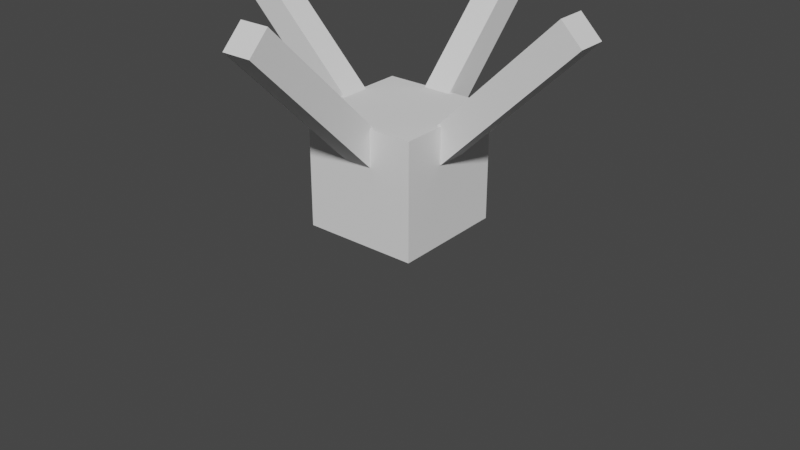 # Source: 0618_EasyAnimating.blend  (saved by Blender 3.6.13; exported with 4.5.12 LTS)
import bpy
from mathutils import Matrix  # noqa: F401  (used for matrix-valued properties, if any)

bpy.ops.wm.read_factory_settings(use_empty=True)
scene = bpy.context.scene
scene.name = 'Scene'

# ---- collections
col_collection = bpy.data.collections.new('Collection'); scene.collection.children.link(col_collection)

# ---- world
world_world = bpy.data.worlds.new('World'); scene.world = world_world
world_world.use_nodes = True; world_world.node_tree.nodes.clear()
_N = world_world.node_tree.nodes; _L = world_world.node_tree.links
n0 = _N.new('ShaderNodeOutputWorld'); n0.name = 'World Output'; n0.location = (300, 300)
n1 = _N.new('ShaderNodeBackground'); n1.name = 'Background'; n1.location = (10, 300)
n1.inputs[0].default_value = (0.05088, 0.05088, 0.05088, 1.0)
_L.new(n1.outputs[0], n0.inputs[0])
n0.is_active_output = True
world_world.color = (0.05088, 0.05088, 0.05088)
world_world.use_sun_shadow = False
world_world.sun_shadow_jitter_overblur = 0.0

# ---- meshes
me_cube_001 = bpy.data.meshes.new('Cube.001')
me_cube_001.from_pydata([(0.0, 0.0, 0.0), (0.0, 0.0, 4.0), (0.0, 0.0, 1.333), (0.0, 0.0, 2.667)], [(3, 1), (0, 2), (2, 3)], [])
_uv = me_cube_001.uv_layers.new(name='UVMap')
_uv.uv.foreach_set('vector', [])
me_cube_001.update()
me_cube = bpy.data.meshes.new('Cube')
me_cube.from_pydata([(-1.0, -1.0, -1.0), (-1.0, -1.0, 1.0), (-1.0, 1.0, -1.0), (-1.0, 1.0, 1.0), (1.0, -1.0, -1.0), (1.0, -1.0, 1.0), (1.0, 1.0, -1.0), (1.0, 1.0, 1.0)], [], [(0, 1, 3, 2), (2, 3, 7, 6), (6, 7, 5, 4), (4, 5, 1, 0), (2, 6, 4, 0), (7, 3, 1, 5)])
_uv = me_cube.uv_layers.new(name='UVMap')
_uv.uv.foreach_set('vector', [0.375, 0.0, 0.625, 0.0, 0.625, 0.25, 0.375, 0.25, 0.375, 0.25, 0.625, 0.25, 0.625, 0.5, 0.375, 0.5, 0.375, 0.5, 0.625, 0.5, 0.625, 0.75, 0.375, 0.75, 0.375, 0.75, 0.625, 0.75, 0.625, 1.0, 0.375, 1.0, 0.125, 0.5, 0.375, 0.5, 0.375, 0.75, 0.125, 0.75, 0.625, 0.5, 0.875, 0.5, 0.875, 0.75, 0.625, 0.75])
me_cube.update()
me_icosphere = bpy.data.meshes.new('Icosphere')
me_icosphere.from_pydata([(1.02e-08, -1.549e-08, -0.6577), (0.4759, -0.3458, -0.2941), (-0.1818, -0.5595, -0.2941), (-0.5883, -1.549e-08, -0.2941), (-0.1818, 0.5595, -0.2941), (0.4759, 0.3458, -0.2941), (0.1818, -0.5595, 0.2941), (-0.4759, -0.3458, 0.2941), (-0.4759, 0.3458, 0.2941), (0.1818, 0.5595, 0.2941), (0.5883, -1.549e-08, 0.2941), (1.02e-08, -1.549e-08, 0.6577), (-0.1531, -0.4713, -0.4325), (-0.1068, -0.3288, -0.5595), (-0.05104, -0.1571, -0.6366), (0.1336, -0.09709, -0.6366), (0.2797, -0.2032, -0.5595), (0.4009, -0.2913, -0.4325), (0.3499, -0.4484, -0.3304), (0.1729, -0.5321, -0.3458), (-0.01949, -0.5684, -0.3304), (0.5345, 0.1942, -0.3304), (0.5595, -1.549e-08, -0.3458), (0.5345, -0.1942, -0.3304), (0.1336, 0.09709, -0.6366), (0.2797, 0.2032, -0.5595), (0.4009, 0.2913, -0.4325), (-0.4955, -1.549e-08, -0.4324), (-0.3458, -1.549e-08, -0.5595), (-0.1652, -1.549e-08, -0.6366), (-0.3183, -0.4713, -0.3304), (-0.4526, -0.3289, -0.3458), (-0.5466, -0.1571, -0.3304), (-0.1531, 0.4713, -0.4325), (-0.1068, 0.3288, -0.5595), (-0.05104, 0.1571, -0.6366), (-0.5466, 0.1571, -0.3304), (-0.4526, 0.3289, -0.3458), (-0.3183, 0.4713, -0.3304), (-0.01949, 0.5684, -0.3304), (0.1729, 0.5321, -0.3458), (0.3499, 0.4484, -0.3304), (0.6292, -0.09709, 0.1652), (0.6255, -0.2032, 3.149e-07), (0.5661, -0.2913, -0.1652), (0.5661, 0.2913, -0.1652), (0.6255, 0.2032, 3.38e-07), (0.6292, 0.09709, 0.1652), (0.1021, -0.6284, 0.1652), (1.02e-08, -0.6577, 3.149e-07), (-0.1021, -0.6284, -0.1652), (0.4519, -0.4484, -0.1652), (0.3866, -0.5321, 3.38e-07), (0.2868, -0.5684, 0.1652), (-0.5661, -0.2913, 0.1652), (-0.6255, -0.2032, 3.149e-07), (-0.6292, -0.09709, -0.1652), (-0.2868, -0.5684, -0.1652), (-0.3866, -0.5321, 3.38e-07), (-0.4519, -0.4484, 0.1652), (-0.4519, 0.4484, 0.1652), (-0.3866, 0.5321, 3.149e-07), (-0.2868, 0.5684, -0.1652), (-0.6292, 0.09709, -0.1652), (-0.6255, 0.2032, 3.38e-07), (-0.5661, 0.2913, 0.1652), (0.2868, 0.5684, 0.1652), (0.3866, 0.5321, 3.149e-07), (0.4519, 0.4484, -0.1652), (-0.1021, 0.6284, -0.1652), (1.02e-08, 0.6577, 3.38e-07), (0.1021, 0.6284, 0.1652), (0.5466, -0.1571, 0.3304), (0.4526, -0.3289, 0.3458), (0.3183, -0.4713, 0.3304), (0.01949, -0.5684, 0.3304), (-0.1729, -0.5321, 0.3458), (-0.3499, -0.4484, 0.3304), (-0.5345, -0.1942, 0.3304), (-0.5595, -1.549e-08, 0.3458), (-0.5345, 0.1942, 0.3304), (-0.3499, 0.4484, 0.3304), (-0.1729, 0.5321, 0.3458), (0.01949, 0.5684, 0.3304), (0.3183, 0.4713, 0.3304), (0.4526, 0.3289, 0.3458), (0.5466, 0.1571, 0.3304), (0.05104, -0.1571, 0.6366), (0.1068, -0.3288, 0.5595), (0.1531, -0.4713, 0.4325), (0.4955, -1.549e-08, 0.4325), (0.3458, -1.549e-08, 0.5595), (0.1652, -1.549e-08, 0.6366), (-0.1336, -0.09709, 0.6366), (-0.2797, -0.2032, 0.5595), (-0.4009, -0.2913, 0.4325), (-0.1336, 0.09709, 0.6366), (-0.2797, 0.2032, 0.5595), (-0.4009, 0.2913, 0.4325), (0.05104, 0.1571, 0.6366), (0.1068, 0.3288, 0.5595), (0.1531, 0.4713, 0.4325), (0.238, 0.1729, 0.5883), (0.4197, 0.1729, 0.4759), (0.2941, 0.3458, 0.4759), (-0.09089, 0.2797, 0.5883), (-0.03472, 0.4526, 0.4759), (-0.238, 0.3866, 0.4759), (-0.2941, -1.549e-08, 0.5883), (-0.4412, 0.1068, 0.4759), (-0.4412, -0.1068, 0.4759), (-0.09089, -0.2797, 0.5883), (-0.238, -0.3866, 0.4759), (-0.03472, -0.4526, 0.4759), (0.238, -0.1729, 0.5883), (0.2941, -0.3458, 0.4759), (0.4197, -0.1729, 0.4759), (0.5668, 0.2797, 0.1818), (0.5321, 0.3866, 3.264e-07), (0.4412, 0.4526, 0.1818), (-0.09089, 0.6255, 0.1818), (-0.2032, 0.6255, 2.866e-09), (-0.2941, 0.5595, 0.1818), (-0.623, 0.1068, 0.1818), (-0.6577, -2.528e-07, 7.363e-07), (-0.623, -0.1068, 0.1818), (-0.2941, -0.5595, 0.1818), (-0.2032, -0.6255, -1.913e-07), (-0.09089, -0.6255, 0.1818), (0.4412, -0.4526, 0.1818), (0.5321, -0.3866, -9.247e-07), (0.5668, -0.2797, 0.1818), (0.2032, 0.6255, 3.264e-07), (0.2941, 0.5595, -0.1818), (0.09089, 0.6255, -0.1818), (-0.5321, 0.3866, 3.264e-07), (-0.4412, 0.4526, -0.1818), (-0.5668, 0.2797, -0.1818), (-0.5321, -0.3866, 3.264e-07), (-0.5668, -0.2797, -0.1818), (-0.4412, -0.4526, -0.1818), (0.2032, -0.6255, 3.264e-07), (0.09089, -0.6255, -0.1818), (0.2941, -0.5595, -0.1818), (0.6577, -1.549e-08, 3.264e-07), (0.623, -0.1068, -0.1818), (0.623, 0.1068, -0.1818), (0.238, 0.3866, -0.4759), (0.09089, 0.2797, -0.5883), (0.03472, 0.4526, -0.4759), (-0.2941, 0.3458, -0.4759), (-0.238, 0.1729, -0.5883), (-0.4197, 0.1729, -0.4759), (-0.4197, -0.1729, -0.4759), (-0.238, -0.1729, -0.5883), (-0.2941, -0.3458, -0.4759), (0.4412, 0.1068, -0.4759), (0.4412, -0.1068, -0.4759), (0.2941, -5.008e-07, -0.5883), (0.03472, -0.4526, -0.4759), (0.09089, -0.2797, -0.5883), (0.238, -0.3866, -0.4759)], [], [(0, 15, 14), (1, 17, 23), (0, 14, 29), (0, 29, 35), (0, 35, 24), (1, 23, 44), (2, 20, 50), (3, 32, 56), (4, 38, 62), (5, 41, 68), (1, 44, 51), (2, 50, 57), (3, 56, 63), (4, 62, 69), (5, 68, 45), (6, 74, 89), (7, 77, 95), (8, 80, 98), (9, 83, 101), (10, 86, 90), (92, 99, 11), (91, 102, 92), (90, 103, 91), (92, 102, 99), (102, 100, 99), (91, 103, 102), (103, 104, 102), (102, 104, 100), (104, 101, 100), (90, 86, 103), (86, 85, 103), (103, 85, 104), (85, 84, 104), (104, 84, 101), (84, 9, 101), (99, 96, 11), (100, 105, 99), (101, 106, 100), (99, 105, 96), (105, 97, 96), (100, 106, 105), (106, 107, 105), (105, 107, 97), (107, 98, 97), (101, 83, 106), (83, 82, 106), (106, 82, 107), (82, 81, 107), (107, 81, 98), (81, 8, 98), (96, 93, 11), (97, 108, 96), (98, 109, 97), (96, 108, 93), (108, 94, 93), (97, 109, 108), (109, 110, 108), (108, 110, 94), (110, 95, 94), (98, 80, 109), (80, 79, 109), (109, 79, 110), (79, 78, 110), (110, 78, 95), (78, 7, 95), (93, 87, 11), (94, 111, 93), (95, 112, 94), (93, 111, 87), (111, 88, 87), (94, 112, 111), (112, 113, 111), (111, 113, 88), (113, 89, 88), (95, 77, 112), (77, 76, 112), (112, 76, 113), (76, 75, 113), (113, 75, 89), (75, 6, 89), (87, 92, 11), (88, 114, 87), (89, 115, 88), (87, 114, 92), (114, 91, 92), (88, 115, 114), (115, 116, 114), (114, 116, 91), (116, 90, 91), (89, 74, 115), (74, 73, 115), (115, 73, 116), (73, 72, 116), (116, 72, 90), (72, 10, 90), (47, 86, 10), (46, 117, 47), (45, 118, 46), (47, 117, 86), (117, 85, 86), (46, 118, 117), (118, 119, 117), (117, 119, 85), (119, 84, 85), (45, 68, 118), (68, 67, 118), (118, 67, 119), (67, 66, 119), (119, 66, 84), (66, 9, 84), (71, 83, 9), (70, 120, 71), (69, 121, 70), (71, 120, 83), (120, 82, 83), (70, 121, 120), (121, 122, 120), (120, 122, 82), (122, 81, 82), (69, 62, 121), (62, 61, 121), (121, 61, 122), (61, 60, 122), (122, 60, 81), (60, 8, 81), (65, 80, 8), (64, 123, 65), (63, 124, 64), (65, 123, 80), (123, 79, 80), (64, 124, 123), (124, 125, 123), (123, 125, 79), (125, 78, 79), (63, 56, 124), (56, 55, 124), (124, 55, 125), (55, 54, 125), (125, 54, 78), (54, 7, 78), (59, 77, 7), (58, 126, 59), (57, 127, 58), (59, 126, 77), (126, 76, 77), (58, 127, 126), (127, 128, 126), (126, 128, 76), (128, 75, 76), (57, 50, 127), (50, 49, 127), (127, 49, 128), (49, 48, 128), (128, 48, 75), (48, 6, 75), (53, 74, 6), (52, 129, 53), (51, 130, 52), (53, 129, 74), (129, 73, 74), (52, 130, 129), (130, 131, 129), (129, 131, 73), (131, 72, 73), (51, 44, 130), (44, 43, 130), (130, 43, 131), (43, 42, 131), (131, 42, 72), (42, 10, 72), (66, 71, 9), (67, 132, 66), (68, 133, 67), (66, 132, 71), (132, 70, 71), (67, 133, 132), (133, 134, 132), (132, 134, 70), (134, 69, 70), (68, 41, 133), (41, 40, 133), (133, 40, 134), (40, 39, 134), (134, 39, 69), (39, 4, 69), (60, 65, 8), (61, 135, 60), (62, 136, 61), (60, 135, 65), (135, 64, 65), (61, 136, 135), (136, 137, 135), (135, 137, 64), (137, 63, 64), (62, 38, 136), (38, 37, 136), (136, 37, 137), (37, 36, 137), (137, 36, 63), (36, 3, 63), (54, 59, 7), (55, 138, 54), (56, 139, 55), (54, 138, 59), (138, 58, 59), (55, 139, 138), (139, 140, 138), (138, 140, 58), (140, 57, 58), (56, 32, 139), (32, 31, 139), (139, 31, 140), (31, 30, 140), (140, 30, 57), (30, 2, 57), (48, 53, 6), (49, 141, 48), (50, 142, 49), (48, 141, 53), (141, 52, 53), (49, 142, 141), (142, 143, 141), (141, 143, 52), (143, 51, 52), (50, 20, 142), (20, 19, 142), (142, 19, 143), (19, 18, 143), (143, 18, 51), (18, 1, 51), (42, 47, 10), (43, 144, 42), (44, 145, 43), (42, 144, 47), (144, 46, 47), (43, 145, 144), (145, 146, 144), (144, 146, 46), (146, 45, 46), (44, 23, 145), (23, 22, 145), (145, 22, 146), (22, 21, 146), (146, 21, 45), (21, 5, 45), (26, 41, 5), (25, 147, 26), (24, 148, 25), (26, 147, 41), (147, 40, 41), (25, 148, 147), (148, 149, 147), (147, 149, 40), (149, 39, 40), (24, 35, 148), (35, 34, 148), (148, 34, 149), (34, 33, 149), (149, 33, 39), (33, 4, 39), (33, 38, 4), (34, 150, 33), (35, 151, 34), (33, 150, 38), (150, 37, 38), (34, 151, 150), (151, 152, 150), (150, 152, 37), (152, 36, 37), (35, 29, 151), (29, 28, 151), (151, 28, 152), (28, 27, 152), (152, 27, 36), (27, 3, 36), (27, 32, 3), (28, 153, 27), (29, 154, 28), (27, 153, 32), (153, 31, 32), (28, 154, 153), (154, 155, 153), (153, 155, 31), (155, 30, 31), (29, 14, 154), (14, 13, 154), (154, 13, 155), (13, 12, 155), (155, 12, 30), (12, 2, 30), (21, 26, 5), (22, 156, 21), (23, 157, 22), (21, 156, 26), (156, 25, 26), (22, 157, 156), (157, 158, 156), (156, 158, 25), (158, 24, 25), (23, 17, 157), (17, 16, 157), (157, 16, 158), (16, 15, 158), (158, 15, 24), (15, 0, 24), (12, 20, 2), (13, 159, 12), (14, 160, 13), (12, 159, 20), (159, 19, 20), (13, 160, 159), (160, 161, 159), (159, 161, 19), (161, 18, 19), (14, 15, 160), (15, 16, 160), (160, 16, 161), (16, 17, 161), (161, 17, 18), (17, 1, 18)])
_uv = me_icosphere.uv_layers.new(name='UVMap')
_uv.uv.foreach_set('vector', [0.1818, 0.0, 0.2045, 0.03937, 0.1591, 0.03937, 0.2727, 0.1575, 0.2955, 0.1181, 0.3182, 0.1575, 0.9091, 0.0, 0.9318, 0.03937, 0.8864, 0.03937, 0.7273, 0.0, 0.75, 0.03937, 0.7045, 0.03937, 0.5455, 0.0, 0.5682, 0.03937, 0.5227, 0.03937, 0.2727, 0.1575, 0.3182, 0.1575, 0.2955, 0.1968, 0.09091, 0.1575, 0.1364, 0.1575, 0.1136, 0.1968, 0.8182, 0.1575, 0.8636, 0.1575, 0.8409, 0.1968, 0.6364, 0.1575, 0.6818, 0.1575, 0.6591, 0.1968, 0.4545, 0.1575, 0.5, 0.1575, 0.4773, 0.1968, 0.2727, 0.1575, 0.2955, 0.1968, 0.25, 0.1968, 0.09091, 0.1575, 0.1136, 0.1968, 0.06818, 0.1968, 0.8182, 0.1575, 0.8409, 0.1968, 0.7955, 0.1968, 0.6364, 0.1575, 0.6591, 0.1968, 0.6136, 0.1968, 0.4545, 0.1575, 0.4773, 0.1968, 0.4318, 0.1968, 0.1818, 0.3149, 0.2273, 0.3149, 0.2045, 0.3543, 0.0, 0.3149, 0.04545, 0.3149, 0.02273, 0.3543, 0.7273, 0.3149, 0.7727, 0.3149, 0.75, 0.3543, 0.5455, 0.3149, 0.5909, 0.3149, 0.5682, 0.3543, 0.3636, 0.3149, 0.4091, 0.3149, 0.3864, 0.3543, 0.4318, 0.433, 0.4773, 0.433, 0.4545, 0.4724, 0.4091, 0.3937, 0.4545, 0.3937, 0.4318, 0.433, 0.3864, 0.3543, 0.4318, 0.3543, 0.4091, 0.3937, 0.4318, 0.433, 0.4545, 0.3937, 0.4773, 0.433, 0.4545, 0.3937, 0.5, 0.3937, 0.4773, 0.433, 0.4091, 0.3937, 0.4318, 0.3543, 0.4545, 0.3937, 0.4318, 0.3543, 0.4773, 0.3543, 0.4545, 0.3937, 0.4545, 0.3937, 0.4773, 0.3543, 0.5, 0.3937, 0.4773, 0.3543, 0.5227, 0.3543, 0.5, 0.3937, 0.3864, 0.3543, 0.4091, 0.3149, 0.4318, 0.3543, 0.4091, 0.3149, 0.4545, 0.3149, 0.4318, 0.3543, 0.4318, 0.3543, 0.4545, 0.3149, 0.4773, 0.3543, 0.4545, 0.3149, 0.5, 0.3149, 0.4773, 0.3543, 0.4773, 0.3543, 0.5, 0.3149, 0.5227, 0.3543, 0.5, 0.3149, 0.5455, 0.3149, 0.5227, 0.3543, 0.6136, 0.433, 0.6591, 0.433, 0.6364, 0.4724, 0.5909, 0.3937, 0.6364, 0.3937, 0.6136, 0.433, 0.5682, 0.3543, 0.6136, 0.3543, 0.5909, 0.3937, 0.6136, 0.433, 0.6364, 0.3937, 0.6591, 0.433, 0.6364, 0.3937, 0.6818, 0.3937, 0.6591, 0.433, 0.5909, 0.3937, 0.6136, 0.3543, 0.6364, 0.3937, 0.6136, 0.3543, 0.6591, 0.3543, 0.6364, 0.3937, 0.6364, 0.3937, 0.6591, 0.3543, 0.6818, 0.3937, 0.6591, 0.3543, 0.7045, 0.3543, 0.6818, 0.3937, 0.5682, 0.3543, 0.5909, 0.3149, 0.6136, 0.3543, 0.5909, 0.3149, 0.6364, 0.3149, 0.6136, 0.3543, 0.6136, 0.3543, 0.6364, 0.3149, 0.6591, 0.3543, 0.6364, 0.3149, 0.6818, 0.3149, 0.6591, 0.3543, 0.6591, 0.3543, 0.6818, 0.3149, 0.7045, 0.3543, 0.6818, 0.3149, 0.7273, 0.3149, 0.7045, 0.3543, 0.7955, 0.433, 0.8409, 0.433, 0.8182, 0.4724, 0.7727, 0.3937, 0.8182, 0.3937, 0.7955, 0.433, 0.75, 0.3543, 0.7955, 0.3543, 0.7727, 0.3937, 0.7955, 0.433, 0.8182, 0.3937, 0.8409, 0.433, 0.8182, 0.3937, 0.8636, 0.3937, 0.8409, 0.433, 0.7727, 0.3937, 0.7955, 0.3543, 0.8182, 0.3937, 0.7955, 0.3543, 0.8409, 0.3543, 0.8182, 0.3937, 0.8182, 0.3937, 0.8409, 0.3543, 0.8636, 0.3937, 0.8409, 0.3543, 0.8864, 0.3543, 0.8636, 0.3937, 0.75, 0.3543, 0.7727, 0.3149, 0.7955, 0.3543, 0.7727, 0.3149, 0.8182, 0.3149, 0.7955, 0.3543, 0.7955, 0.3543, 0.8182, 0.3149, 0.8409, 0.3543, 0.8182, 0.3149, 0.8636, 0.3149, 0.8409, 0.3543, 0.8409, 0.3543, 0.8636, 0.3149, 0.8864, 0.3543, 0.8636, 0.3149, 0.9091, 0.3149, 0.8864, 0.3543, 0.06818, 0.433, 0.1136, 0.433, 0.09091, 0.4724, 0.04545, 0.3937, 0.09091, 0.3937, 0.06818, 0.433, 0.02273, 0.3543, 0.06818, 0.3543, 0.04545, 0.3937, 0.06818, 0.433, 0.09091, 0.3937, 0.1136, 0.433, 0.09091, 0.3937, 0.1364, 0.3937, 0.1136, 0.433, 0.04545, 0.3937, 0.06818, 0.3543, 0.09091, 0.3937, 0.06818, 0.3543, 0.1136, 0.3543, 0.09091, 0.3937, 0.09091, 0.3937, 0.1136, 0.3543, 0.1364, 0.3937, 0.1136, 0.3543, 0.1591, 0.3543, 0.1364, 0.3937, 0.02273, 0.3543, 0.04545, 0.3149, 0.06818, 0.3543, 0.04545, 0.3149, 0.09091, 0.3149, 0.06818, 0.3543, 0.06818, 0.3543, 0.09091, 0.3149, 0.1136, 0.3543, 0.09091, 0.3149, 0.1364, 0.3149, 0.1136, 0.3543, 0.1136, 0.3543, 0.1364, 0.3149, 0.1591, 0.3543, 0.1364, 0.3149, 0.1818, 0.3149, 0.1591, 0.3543, 0.25, 0.433, 0.2955, 0.433, 0.2727, 0.4724, 0.2273, 0.3937, 0.2727, 0.3937, 0.25, 0.433, 0.2045, 0.3543, 0.25, 0.3543, 0.2273, 0.3937, 0.25, 0.433, 0.2727, 0.3937, 0.2955, 0.433, 0.2727, 0.3937, 0.3182, 0.3937, 0.2955, 0.433, 0.2273, 0.3937, 0.25, 0.3543, 0.2727, 0.3937, 0.25, 0.3543, 0.2955, 0.3543, 0.2727, 0.3937, 0.2727, 0.3937, 0.2955, 0.3543, 0.3182, 0.3937, 0.2955, 0.3543, 0.3409, 0.3543, 0.3182, 0.3937, 0.2045, 0.3543, 0.2273, 0.3149, 0.25, 0.3543, 0.2273, 0.3149, 0.2727, 0.3149, 0.25, 0.3543, 0.25, 0.3543, 0.2727, 0.3149, 0.2955, 0.3543, 0.2727, 0.3149, 0.3182, 0.3149, 0.2955, 0.3543, 0.2955, 0.3543, 0.3182, 0.3149, 0.3409, 0.3543, 0.3182, 0.3149, 0.3636, 0.3149, 0.3409, 0.3543, 0.3864, 0.2756, 0.4091, 0.3149, 0.3636, 0.3149, 0.4091, 0.2362, 0.4318, 0.2756, 0.3864, 0.2756, 0.4318, 0.1968, 0.4545, 0.2362, 0.4091, 0.2362, 0.3864, 0.2756, 0.4318, 0.2756, 0.4091, 0.3149, 0.4318, 0.2756, 0.4545, 0.3149, 0.4091, 0.3149, 0.4091, 0.2362, 0.4545, 0.2362, 0.4318, 0.2756, 0.4545, 0.2362, 0.4773, 0.2756, 0.4318, 0.2756, 0.4318, 0.2756, 0.4773, 0.2756, 0.4545, 0.3149, 0.4773, 0.2756, 0.5, 0.3149, 0.4545, 0.3149, 0.4318, 0.1968, 0.4773, 0.1968, 0.4545, 0.2362, 0.4773, 0.1968, 0.5, 0.2362, 0.4545, 0.2362, 0.4545, 0.2362, 0.5, 0.2362, 0.4773, 0.2756, 0.5, 0.2362, 0.5227, 0.2756, 0.4773, 0.2756, 0.4773, 0.2756, 0.5227, 0.2756, 0.5, 0.3149, 0.5227, 0.2756, 0.5455, 0.3149, 0.5, 0.3149, 0.5682, 0.2756, 0.5909, 0.3149, 0.5455, 0.3149, 0.5909, 0.2362, 0.6136, 0.2756, 0.5682, 0.2756, 0.6136, 0.1968, 0.6364, 0.2362, 0.5909, 0.2362, 0.5682, 0.2756, 0.6136, 0.2756, 0.5909, 0.3149, 0.6136, 0.2756, 0.6364, 0.3149, 0.5909, 0.3149, 0.5909, 0.2362, 0.6364, 0.2362, 0.6136, 0.2756, 0.6364, 0.2362, 0.6591, 0.2756, 0.6136, 0.2756, 0.6136, 0.2756, 0.6591, 0.2756, 0.6364, 0.3149, 0.6591, 0.2756, 0.6818, 0.3149, 0.6364, 0.3149, 0.6136, 0.1968, 0.6591, 0.1968, 0.6364, 0.2362, 0.6591, 0.1968, 0.6818, 0.2362, 0.6364, 0.2362, 0.6364, 0.2362, 0.6818, 0.2362, 0.6591, 0.2756, 0.6818, 0.2362, 0.7045, 0.2756, 0.6591, 0.2756, 0.6591, 0.2756, 0.7045, 0.2756, 0.6818, 0.3149, 0.7045, 0.2756, 0.7273, 0.3149, 0.6818, 0.3149, 0.75, 0.2756, 0.7727, 0.3149, 0.7273, 0.3149, 0.7727, 0.2362, 0.7955, 0.2756, 0.75, 0.2756, 0.7955, 0.1968, 0.8182, 0.2362, 0.7727, 0.2362, 0.75, 0.2756, 0.7955, 0.2756, 0.7727, 0.3149, 0.7955, 0.2756, 0.8182, 0.3149, 0.7727, 0.3149, 0.7727, 0.2362, 0.8182, 0.2362, 0.7955, 0.2756, 0.8182, 0.2362, 0.8409, 0.2756, 0.7955, 0.2756, 0.7955, 0.2756, 0.8409, 0.2756, 0.8182, 0.3149, 0.8409, 0.2756, 0.8636, 0.3149, 0.8182, 0.3149, 0.7955, 0.1968, 0.8409, 0.1968, 0.8182, 0.2362, 0.8409, 0.1968, 0.8636, 0.2362, 0.8182, 0.2362, 0.8182, 0.2362, 0.8636, 0.2362, 0.8409, 0.2756, 0.8636, 0.2362, 0.8864, 0.2756, 0.8409, 0.2756, 0.8409, 0.2756, 0.8864, 0.2756, 0.8636, 0.3149, 0.8864, 0.2756, 0.9091, 0.3149, 0.8636, 0.3149, 0.02273, 0.2756, 0.04545, 0.3149, 0.0, 0.3149, 0.04545, 0.2362, 0.06818, 0.2756, 0.02273, 0.2756, 0.06818, 0.1968, 0.09091, 0.2362, 0.04545, 0.2362, 0.02273, 0.2756, 0.06818, 0.2756, 0.04545, 0.3149, 0.06818, 0.2756, 0.09091, 0.3149, 0.04545, 0.3149, 0.04545, 0.2362, 0.09091, 0.2362, 0.06818, 0.2756, 0.09091, 0.2362, 0.1136, 0.2756, 0.06818, 0.2756, 0.06818, 0.2756, 0.1136, 0.2756, 0.09091, 0.3149, 0.1136, 0.2756, 0.1364, 0.3149, 0.09091, 0.3149, 0.06818, 0.1968, 0.1136, 0.1968, 0.09091, 0.2362, 0.1136, 0.1968, 0.1364, 0.2362, 0.09091, 0.2362, 0.09091, 0.2362, 0.1364, 0.2362, 0.1136, 0.2756, 0.1364, 0.2362, 0.1591, 0.2756, 0.1136, 0.2756, 0.1136, 0.2756, 0.1591, 0.2756, 0.1364, 0.3149, 0.1591, 0.2756, 0.1818, 0.3149, 0.1364, 0.3149, 0.2045, 0.2756, 0.2273, 0.3149, 0.1818, 0.3149, 0.2273, 0.2362, 0.25, 0.2756, 0.2045, 0.2756, 0.25, 0.1968, 0.2727, 0.2362, 0.2273, 0.2362, 0.2045, 0.2756, 0.25, 0.2756, 0.2273, 0.3149, 0.25, 0.2756, 0.2727, 0.3149, 0.2273, 0.3149, 0.2273, 0.2362, 0.2727, 0.2362, 0.25, 0.2756, 0.2727, 0.2362, 0.2955, 0.2756, 0.25, 0.2756, 0.25, 0.2756, 0.2955, 0.2756, 0.2727, 0.3149, 0.2955, 0.2756, 0.3182, 0.3149, 0.2727, 0.3149, 0.25, 0.1968, 0.2955, 0.1968, 0.2727, 0.2362, 0.2955, 0.1968, 0.3182, 0.2362, 0.2727, 0.2362, 0.2727, 0.2362, 0.3182, 0.2362, 0.2955, 0.2756, 0.3182, 0.2362, 0.3409, 0.2756, 0.2955, 0.2756, 0.2955, 0.2756, 0.3409, 0.2756, 0.3182, 0.3149, 0.3409, 0.2756, 0.3636, 0.3149, 0.3182, 0.3149, 0.5227, 0.2756, 0.5682, 0.2756, 0.5455, 0.3149, 0.5, 0.2362, 0.5455, 0.2362, 0.5227, 0.2756, 0.4773, 0.1968, 0.5227, 0.1968, 0.5, 0.2362, 0.5227, 0.2756, 0.5455, 0.2362, 0.5682, 0.2756, 0.5455, 0.2362, 0.5909, 0.2362, 0.5682, 0.2756, 0.5, 0.2362, 0.5227, 0.1968, 0.5455, 0.2362, 0.5227, 0.1968, 0.5682, 0.1968, 0.5455, 0.2362, 0.5455, 0.2362, 0.5682, 0.1968, 0.5909, 0.2362, 0.5682, 0.1968, 0.6136, 0.1968, 0.5909, 0.2362, 0.4773, 0.1968, 0.5, 0.1575, 0.5227, 0.1968, 0.5, 0.1575, 0.5455, 0.1575, 0.5227, 0.1968, 0.5227, 0.1968, 0.5455, 0.1575, 0.5682, 0.1968, 0.5455, 0.1575, 0.5909, 0.1575, 0.5682, 0.1968, 0.5682, 0.1968, 0.5909, 0.1575, 0.6136, 0.1968, 0.5909, 0.1575, 0.6364, 0.1575, 0.6136, 0.1968, 0.7045, 0.2756, 0.75, 0.2756, 0.7273, 0.3149, 0.6818, 0.2362, 0.7273, 0.2362, 0.7045, 0.2756, 0.6591, 0.1968, 0.7045, 0.1968, 0.6818, 0.2362, 0.7045, 0.2756, 0.7273, 0.2362, 0.75, 0.2756, 0.7273, 0.2362, 0.7727, 0.2362, 0.75, 0.2756, 0.6818, 0.2362, 0.7045, 0.1968, 0.7273, 0.2362, 0.7045, 0.1968, 0.75, 0.1968, 0.7273, 0.2362, 0.7273, 0.2362, 0.75, 0.1968, 0.7727, 0.2362, 0.75, 0.1968, 0.7955, 0.1968, 0.7727, 0.2362, 0.6591, 0.1968, 0.6818, 0.1575, 0.7045, 0.1968, 0.6818, 0.1575, 0.7273, 0.1575, 0.7045, 0.1968, 0.7045, 0.1968, 0.7273, 0.1575, 0.75, 0.1968, 0.7273, 0.1575, 0.7727, 0.1575, 0.75, 0.1968, 0.75, 0.1968, 0.7727, 0.1575, 0.7955, 0.1968, 0.7727, 0.1575, 0.8182, 0.1575, 0.7955, 0.1968, 0.8864, 0.2756, 0.9318, 0.2756, 0.9091, 0.3149, 0.8636, 0.2362, 0.9091, 0.2362, 0.8864, 0.2756, 0.8409, 0.1968, 0.8864, 0.1968, 0.8636, 0.2362, 0.8864, 0.2756, 0.9091, 0.2362, 0.9318, 0.2756, 0.9091, 0.2362, 0.9545, 0.2362, 0.9318, 0.2756, 0.8636, 0.2362, 0.8864, 0.1968, 0.9091, 0.2362, 0.8864, 0.1968, 0.9318, 0.1968, 0.9091, 0.2362, 0.9091, 0.2362, 0.9318, 0.1968, 0.9545, 0.2362, 0.9318, 0.1968, 0.9773, 0.1968, 0.9545, 0.2362, 0.8409, 0.1968, 0.8636, 0.1575, 0.8864, 0.1968, 0.8636, 0.1575, 0.9091, 0.1575, 0.8864, 0.1968, 0.8864, 0.1968, 0.9091, 0.1575, 0.9318, 0.1968, 0.9091, 0.1575, 0.9545, 0.1575, 0.9318, 0.1968, 0.9318, 0.1968, 0.9545, 0.1575, 0.9773, 0.1968, 0.9545, 0.1575, 1.0, 0.1575, 0.9773, 0.1968, 0.1591, 0.2756, 0.2045, 0.2756, 0.1818, 0.3149, 0.1364, 0.2362, 0.1818, 0.2362, 0.1591, 0.2756, 0.1136, 0.1968, 0.1591, 0.1968, 0.1364, 0.2362, 0.1591, 0.2756, 0.1818, 0.2362, 0.2045, 0.2756, 0.1818, 0.2362, 0.2273, 0.2362, 0.2045, 0.2756, 0.1364, 0.2362, 0.1591, 0.1968, 0.1818, 0.2362, 0.1591, 0.1968, 0.2045, 0.1968, 0.1818, 0.2362, 0.1818, 0.2362, 0.2045, 0.1968, 0.2273, 0.2362, 0.2045, 0.1968, 0.25, 0.1968, 0.2273, 0.2362, 0.1136, 0.1968, 0.1364, 0.1575, 0.1591, 0.1968, 0.1364, 0.1575, 0.1818, 0.1575, 0.1591, 0.1968, 0.1591, 0.1968, 0.1818, 0.1575, 0.2045, 0.1968, 0.1818, 0.1575, 0.2273, 0.1575, 0.2045, 0.1968, 0.2045, 0.1968, 0.2273, 0.1575, 0.25, 0.1968, 0.2273, 0.1575, 0.2727, 0.1575, 0.25, 0.1968, 0.3409, 0.2756, 0.3864, 0.2756, 0.3636, 0.3149, 0.3182, 0.2362, 0.3636, 0.2362, 0.3409, 0.2756, 0.2955, 0.1968, 0.3409, 0.1968, 0.3182, 0.2362, 0.3409, 0.2756, 0.3636, 0.2362, 0.3864, 0.2756, 0.3636, 0.2362, 0.4091, 0.2362, 0.3864, 0.2756, 0.3182, 0.2362, 0.3409, 0.1968, 0.3636, 0.2362, 0.3409, 0.1968, 0.3864, 0.1968, 0.3636, 0.2362, 0.3636, 0.2362, 0.3864, 0.1968, 0.4091, 0.2362, 0.3864, 0.1968, 0.4318, 0.1968, 0.4091, 0.2362, 0.2955, 0.1968, 0.3182, 0.1575, 0.3409, 0.1968, 0.3182, 0.1575, 0.3636, 0.1575, 0.3409, 0.1968, 0.3409, 0.1968, 0.3636, 0.1575, 0.3864, 0.1968, 0.3636, 0.1575, 0.4091, 0.1575, 0.3864, 0.1968, 0.3864, 0.1968, 0.4091, 0.1575, 0.4318, 0.1968, 0.4091, 0.1575, 0.4545, 0.1575, 0.4318, 0.1968, 0.4773, 0.1181, 0.5, 0.1575, 0.4545, 0.1575, 0.5, 0.07873, 0.5227, 0.1181, 0.4773, 0.1181, 0.5227, 0.03937, 0.5455, 0.07873, 0.5, 0.07873, 0.4773, 0.1181, 0.5227, 0.1181, 0.5, 0.1575, 0.5227, 0.1181, 0.5455, 0.1575, 0.5, 0.1575, 0.5, 0.07873, 0.5455, 0.07873, 0.5227, 0.1181, 0.5455, 0.07873, 0.5682, 0.1181, 0.5227, 0.1181, 0.5227, 0.1181, 0.5682, 0.1181, 0.5455, 0.1575, 0.5682, 0.1181, 0.5909, 0.1575, 0.5455, 0.1575, 0.5227, 0.03937, 0.5682, 0.03937, 0.5455, 0.07873, 0.5682, 0.03937, 0.5909, 0.07873, 0.5455, 0.07873, 0.5455, 0.07873, 0.5909, 0.07873, 0.5682, 0.1181, 0.5909, 0.07873, 0.6136, 0.1181, 0.5682, 0.1181, 0.5682, 0.1181, 0.6136, 0.1181, 0.5909, 0.1575, 0.6136, 0.1181, 0.6364, 0.1575, 0.5909, 0.1575, 0.6591, 0.1181, 0.6818, 0.1575, 0.6364, 0.1575, 0.6818, 0.07873, 0.7045, 0.1181, 0.6591, 0.1181, 0.7045, 0.03937, 0.7273, 0.07873, 0.6818, 0.07873, 0.6591, 0.1181, 0.7045, 0.1181, 0.6818, 0.1575, 0.7045, 0.1181, 0.7273, 0.1575, 0.6818, 0.1575, 0.6818, 0.07873, 0.7273, 0.07873, 0.7045, 0.1181, 0.7273, 0.07873, 0.75, 0.1181, 0.7045, 0.1181, 0.7045, 0.1181, 0.75, 0.1181, 0.7273, 0.1575, 0.75, 0.1181, 0.7727, 0.1575, 0.7273, 0.1575, 0.7045, 0.03937, 0.75, 0.03937, 0.7273, 0.07873, 0.75, 0.03937, 0.7727, 0.07873, 0.7273, 0.07873, 0.7273, 0.07873, 0.7727, 0.07873, 0.75, 0.1181, 0.7727, 0.07873, 0.7955, 0.1181, 0.75, 0.1181, 0.75, 0.1181, 0.7955, 0.1181, 0.7727, 0.1575, 0.7955, 0.1181, 0.8182, 0.1575, 0.7727, 0.1575, 0.8409, 0.1181, 0.8636, 0.1575, 0.8182, 0.1575, 0.8636, 0.07873, 0.8864, 0.1181, 0.8409, 0.1181, 0.8864, 0.03937, 0.9091, 0.07873, 0.8636, 0.07873, 0.8409, 0.1181, 0.8864, 0.1181, 0.8636, 0.1575, 0.8864, 0.1181, 0.9091, 0.1575, 0.8636, 0.1575, 0.8636, 0.07873, 0.9091, 0.07873, 0.8864, 0.1181, 0.9091, 0.07873, 0.9318, 0.1181, 0.8864, 0.1181, 0.8864, 0.1181, 0.9318, 0.1181, 0.9091, 0.1575, 0.9318, 0.1181, 0.9545, 0.1575, 0.9091, 0.1575, 0.8864, 0.03937, 0.9318, 0.03937, 0.9091, 0.07873, 0.9318, 0.03937, 0.9545, 0.07873, 0.9091, 0.07873, 0.9091, 0.07873, 0.9545, 0.07873, 0.9318, 0.1181, 0.9545, 0.07873, 0.9773, 0.1181, 0.9318, 0.1181, 0.9318, 0.1181, 0.9773, 0.1181, 0.9545, 0.1575, 0.9773, 0.1181, 1.0, 0.1575, 0.9545, 0.1575, 0.4091, 0.1575, 0.4318, 0.1181, 0.4545, 0.1575, 0.3636, 0.1575, 0.3864, 0.1181, 0.4091, 0.1575, 0.3182, 0.1575, 0.3409, 0.1181, 0.3636, 0.1575, 0.4091, 0.1575, 0.3864, 0.1181, 0.4318, 0.1181, 0.3864, 0.1181, 0.4091, 0.07873, 0.4318, 0.1181, 0.3636, 0.1575, 0.3409, 0.1181, 0.3864, 0.1181, 0.3409, 0.1181, 0.3636, 0.07873, 0.3864, 0.1181, 0.3864, 0.1181, 0.3636, 0.07873, 0.4091, 0.07873, 0.3636, 0.07873, 0.3864, 0.03937, 0.4091, 0.07873, 0.3182, 0.1575, 0.2955, 0.1181, 0.3409, 0.1181, 0.2955, 0.1181, 0.3182, 0.07873, 0.3409, 0.1181, 0.3409, 0.1181, 0.3182, 0.07873, 0.3636, 0.07873, 0.3182, 0.07873, 0.3409, 0.03937, 0.3636, 0.07873, 0.3636, 0.07873, 0.3409, 0.03937, 0.3864, 0.03937, 0.3409, 0.03937, 0.3636, 0.0, 0.3864, 0.03937, 0.1136, 0.1181, 0.1364, 0.1575, 0.09091, 0.1575, 0.1364, 0.07873, 0.1591, 0.1181, 0.1136, 0.1181, 0.1591, 0.03937, 0.1818, 0.07873, 0.1364, 0.07873, 0.1136, 0.1181, 0.1591, 0.1181, 0.1364, 0.1575, 0.1591, 0.1181, 0.1818, 0.1575, 0.1364, 0.1575, 0.1364, 0.07873, 0.1818, 0.07873, 0.1591, 0.1181, 0.1818, 0.07873, 0.2045, 0.1181, 0.1591, 0.1181, 0.1591, 0.1181, 0.2045, 0.1181, 0.1818, 0.1575, 0.2045, 0.1181, 0.2273, 0.1575, 0.1818, 0.1575, 0.1591, 0.03937, 0.2045, 0.03937, 0.1818, 0.07873, 0.2045, 0.03937, 0.2273, 0.07873, 0.1818, 0.07873, 0.1818, 0.07873, 0.2273, 0.07873, 0.2045, 0.1181, 0.2273, 0.07873, 0.25, 0.1181, 0.2045, 0.1181, 0.2045, 0.1181, 0.25, 0.1181, 0.2273, 0.1575, 0.25, 0.1181, 0.2727, 0.1575, 0.2273, 0.1575])
me_icosphere.update()
me_cube_002 = bpy.data.meshes.new('Cube.002')
me_cube_002.from_pydata([(0.0, 0.0, 0.0), (0.0, 0.0, 4.0), (0.0, 0.0, 1.333), (0.0, 0.0, 2.667)], [(3, 1), (0, 2), (2, 3)], [])
_uv = me_cube_002.uv_layers.new(name='UVMap')
_uv.uv.foreach_set('vector', [])
me_cube_002.update()
me_cube_003 = bpy.data.meshes.new('Cube.003')
me_cube_003.from_pydata([(0.0, 0.0, 0.0), (0.0, 0.0, 4.0), (0.0, 0.0, 1.333), (0.0, 0.0, 2.667)], [(3, 1), (0, 2), (2, 3)], [])
_uv = me_cube_003.uv_layers.new(name='UVMap')
_uv.uv.foreach_set('vector', [])
me_cube_003.update()
me_cube_004 = bpy.data.meshes.new('Cube.004')
me_cube_004.from_pydata([(0.0, 0.0, 0.0), (0.0, 0.0, 4.0), (0.0, 0.0, 1.333), (0.0, 0.0, 2.667)], [(3, 1), (0, 2), (2, 3)], [])
_uv = me_cube_004.uv_layers.new(name='UVMap')
_uv.uv.foreach_set('vector', [])
me_cube_004.update()

# ---- curves / text
cu_beziercircle = bpy.data.curves.new('BezierCircle', 'CURVE')
cu_beziercircle.dimensions = '3D'
_sp = cu_beziercircle.splines.new('BEZIER'); _sp.bezier_points.add(3)
_sp.bezier_points.foreach_set('co', [-0.775, 0.0, 0.0, 0.0, 0.0, 0.5386, 0.775, 0.0, 0.0, 0.0, 0.0, 0.0])
_sp.bezier_points.foreach_set('handle_left', [-0.5167, 0.0, 0.0, -0.2583, 0.0, 0.5167, 0.7083, 0.0, 0.2583, 0.2583, 0.0, 0.0])
_sp.bezier_points.foreach_set('handle_right', [-0.7083, 0.0, 0.2583, 0.2583, 0.0, 0.5167, 0.5167, 0.0, 0.0, -0.2583, 0.0, 0.0])
for _p, _l, _r in zip(_sp.bezier_points, ['VECTOR', 'FREE', 'FREE', 'VECTOR'], ['FREE', 'FREE', 'VECTOR', 'VECTOR']): _p.handle_left_type = _l; _p.handle_right_type = _r
_sp.order_u = 0
_sp.order_v = 0
_sp.use_cyclic_u = True
cu_beziercircle.use_path = True
cu_beziercircle.fill_mode = 'FULL'
cu_beziercircle_001 = bpy.data.curves.new('BezierCircle.001', 'CURVE')
cu_beziercircle_001.dimensions = '3D'
_sp = cu_beziercircle_001.splines.new('BEZIER'); _sp.bezier_points.add(3)
_sp.bezier_points.foreach_set('co', [-0.775, 0.0, 0.0, 0.0, 0.0, 0.5386, 0.775, 0.0, 0.0, 0.0, 0.0, 0.0])
_sp.bezier_points.foreach_set('handle_left', [-0.5167, 0.0, 0.0, -0.2583, 0.0, 0.5167, 0.7083, 0.0, 0.2583, 0.2583, 0.0, 0.0])
_sp.bezier_points.foreach_set('handle_right', [-0.7083, 0.0, 0.2583, 0.2583, 0.0, 0.5167, 0.5167, 0.0, 0.0, -0.2583, 0.0, 0.0])
for _p, _l, _r in zip(_sp.bezier_points, ['VECTOR', 'FREE', 'FREE', 'VECTOR'], ['FREE', 'FREE', 'VECTOR', 'VECTOR']): _p.handle_left_type = _l; _p.handle_right_type = _r
_sp.order_u = 0
_sp.order_v = 0
_sp.use_cyclic_u = True
cu_beziercircle_001.use_path = True
cu_beziercircle_001.fill_mode = 'FULL'
cu_beziercircle_002 = bpy.data.curves.new('BezierCircle.002', 'CURVE')
cu_beziercircle_002.dimensions = '3D'
_sp = cu_beziercircle_002.splines.new('BEZIER'); _sp.bezier_points.add(3)
_sp.bezier_points.foreach_set('co', [-0.775, 0.0, 0.0, 0.0, 0.0, 0.5386, 0.775, 0.0, 0.0, 0.0, 0.0, 0.0])
_sp.bezier_points.foreach_set('handle_left', [-0.5167, 0.0, 0.0, -0.2583, 0.0, 0.5167, 0.7083, 0.0, 0.2583, 0.2583, 0.0, 0.0])
_sp.bezier_points.foreach_set('handle_right', [-0.7083, 0.0, 0.2583, 0.2583, 0.0, 0.5167, 0.5167, 0.0, 0.0, -0.2583, 0.0, 0.0])
for _p, _l, _r in zip(_sp.bezier_points, ['VECTOR', 'FREE', 'FREE', 'VECTOR'], ['FREE', 'FREE', 'VECTOR', 'VECTOR']): _p.handle_left_type = _l; _p.handle_right_type = _r
_sp.order_u = 0
_sp.order_v = 0
_sp.use_cyclic_u = True
cu_beziercircle_002.use_path = True
cu_beziercircle_002.fill_mode = 'FULL'
cu_beziercircle_003 = bpy.data.curves.new('BezierCircle.003', 'CURVE')
cu_beziercircle_003.dimensions = '3D'
_sp = cu_beziercircle_003.splines.new('BEZIER'); _sp.bezier_points.add(3)
_sp.bezier_points.foreach_set('co', [-0.775, 0.0, 0.0, 0.0, 0.0, 0.5386, 0.775, 0.0, 0.0, 0.0, 0.0, 0.0])
_sp.bezier_points.foreach_set('handle_left', [-0.5167, 0.0, 0.0, -0.2583, 0.0, 0.5167, 0.7083, 0.0, 0.2583, 0.2583, 0.0, 0.0])
_sp.bezier_points.foreach_set('handle_right', [-0.7083, 0.0, 0.2583, 0.2583, 0.0, 0.5167, 0.5167, 0.0, 0.0, -0.2583, 0.0, 0.0])
for _p, _l, _r in zip(_sp.bezier_points, ['VECTOR', 'FREE', 'FREE', 'VECTOR'], ['FREE', 'FREE', 'VECTOR', 'VECTOR']): _p.handle_left_type = _l; _p.handle_right_type = _r
_sp.order_u = 0
_sp.order_v = 0
_sp.use_cyclic_u = True
cu_beziercircle_003.use_path = True
cu_beziercircle_003.fill_mode = 'FULL'
arm_armature = bpy.data.armatures.new('Armature')  # bones are not reproduced
arm_armature_001 = bpy.data.armatures.new('Armature.001')  # bones are not reproduced
arm_armature_002 = bpy.data.armatures.new('Armature.002')  # bones are not reproduced
arm_armature_003 = bpy.data.armatures.new('Armature.003')  # bones are not reproduced

# ---- objects
ob_cube = bpy.data.objects.new('Cube', me_cube_001)
ob_armature = bpy.data.objects.new('Armature', arm_armature)
ob_empty = bpy.data.objects.new('Empty', None)
ob_body = bpy.data.objects.new('Body', me_cube)
ob_icosphere = bpy.data.objects.new('Icosphere', me_icosphere)
ob_beziercircle = bpy.data.objects.new('BezierCircle', cu_beziercircle)
ob_cube_001 = bpy.data.objects.new('Cube.001', me_cube_002)
ob_armature_001 = bpy.data.objects.new('Armature.001', arm_armature_001)
ob_empty_001 = bpy.data.objects.new('Empty.001', None)
ob_beziercircle_001 = bpy.data.objects.new('BezierCircle.001', cu_beziercircle_001)
ob_cube_002 = bpy.data.objects.new('Cube.002', me_cube_003)
ob_armature_002 = bpy.data.objects.new('Armature.002', arm_armature_002)
ob_empty_002 = bpy.data.objects.new('Empty.002', None)
ob_beziercircle_002 = bpy.data.objects.new('BezierCircle.002', cu_beziercircle_002)
ob_cube_003 = bpy.data.objects.new('Cube.003', me_cube_004)
ob_armature_003 = bpy.data.objects.new('Armature.003', arm_armature_003)
ob_empty_003 = bpy.data.objects.new('Empty.003', None)
ob_beziercircle_003 = bpy.data.objects.new('BezierCircle.003', cu_beziercircle_003)

# ---- transforms, parenting, visibility, modifiers, constraints
ob_cube.parent = ob_body
ob_cube.matrix_parent_inverse = Matrix(((1.0, -0.0, 0.0, -0.0), (-0.0, 1.0, -0.0, 0.0), (0.0, -0.0, 1.0, -2.347), (-0.0, 0.0, -0.0, 1.0)))
ob_cube.location = (-0.2835, -3.161e-07, 2.353)
ob_cube.rotation_euler = (0.0, -0.7854, 0.0)
_vg = ob_cube.vertex_groups.new(name='Bone.01')
_vg.add([0, 2], 1.0, 'REPLACE')
_vg = ob_cube.vertex_groups.new(name='Bone.02')
_vg.add([2, 3], 1.0, 'REPLACE')
_vg = ob_cube.vertex_groups.new(name='Bone.00')
_vg.add([1, 3], 1.0, 'REPLACE')
_m = ob_cube.modifiers.new('Skin', 'SKIN')
_m = ob_cube.modifiers.new('Armature', 'ARMATURE')
_m.object = ob_armature
_m.use_deform_preserve_volume = True
ob_armature.parent = ob_body
ob_armature.matrix_parent_inverse = Matrix(((1.0, -0.0, 0.0, -0.0), (-0.0, 1.0, -0.0, 0.0), (0.0, -0.0, 1.0, -2.347), (-0.0, 0.0, -0.0, 1.0)))
ob_armature.location = (-0.2835, -3.161e-07, 2.353)
ob_armature.rotation_euler = (5.565e-08, -0.7854, -1.344e-07)
ob_armature.show_in_front = True
ob_empty.location = (0.0, 0.0, 0.0)
_c = ob_empty.constraints.new('FOLLOW_PATH'); _c.name = 'Follow Path'
_c.target = ob_beziercircle
_c.offset = 385.0
ob_body.location = (0.0, 0.0, 2.347)
ob_icosphere.parent = ob_body
ob_icosphere.matrix_parent_inverse = Matrix(((1.0, -0.0, 0.0, -0.0), (-0.0, 1.0, -0.0, 0.0), (0.0, -0.0, 1.0, -2.347), (-0.0, 0.0, -0.0, 1.0)))
ob_icosphere.location = (-0.7543, -3.158e-07, 2.249)
ob_beziercircle.location = (-2.163, 0.0, 0.0)
ob_cube_001.parent = ob_body
ob_cube_001.matrix_parent_inverse = Matrix(((1.0, -0.0, 0.0, -0.0), (-0.0, 1.0, -0.0, 0.0), (0.0, -0.0, 1.0, -2.347), (-0.0, 0.0, -0.0, 1.0)))
ob_cube_001.location = (-2.98e-07, 0.2835, 2.353)
ob_cube_001.rotation_euler = (0.0, -0.7854, -1.571)
_vg = ob_cube_001.vertex_groups.new(name='Bone.01')
_vg.add([0, 2], 1.0, 'REPLACE')
_vg = ob_cube_001.vertex_groups.new(name='Bone.02')
_vg.add([2, 3], 1.0, 'REPLACE')
_vg = ob_cube_001.vertex_groups.new(name='Bone.00')
_vg.add([1, 3], 1.0, 'REPLACE')
_m = ob_cube_001.modifiers.new('Skin', 'SKIN')
_m = ob_cube_001.modifiers.new('Armature', 'ARMATURE')
_m.object = ob_armature_001
_m.use_deform_preserve_volume = True
ob_armature_001.parent = ob_body
ob_armature_001.matrix_parent_inverse = Matrix(((1.0, -0.0, 0.0, -0.0), (-0.0, 1.0, -0.0, 0.0), (0.0, -0.0, 1.0, -2.347), (-0.0, 0.0, -0.0, 1.0)))
ob_armature_001.location = (-2.98e-07, 0.2835, 2.353)
ob_armature_001.rotation_euler = (5.565e-08, -0.7854, -1.571)
ob_armature_001.show_in_front = True
ob_empty_001.location = (0.0, 0.0, 0.0)
_c = ob_empty_001.constraints.new('FOLLOW_PATH'); _c.name = 'Follow Path'
_c.target = ob_beziercircle_001
_c.offset = 435.0
ob_beziercircle_001.location = (0.0, 2.163, 0.0)
ob_cube_002.parent = ob_body
ob_cube_002.matrix_parent_inverse = Matrix(((1.0, -0.0, 0.0, -0.0), (-0.0, 1.0, -0.0, 0.0), (0.0, -0.0, 1.0, -2.347), (-0.0, 0.0, -0.0, 1.0)))
ob_cube_002.location = (0.2835, 2.98e-07, 2.353)
ob_cube_002.rotation_euler = (-2.512e-15, -0.7854, -3.142)
_vg = ob_cube_002.vertex_groups.new(name='Bone.01')
_vg.add([0, 2], 1.0, 'REPLACE')
_vg = ob_cube_002.vertex_groups.new(name='Bone.02')
_vg.add([2, 3], 1.0, 'REPLACE')
_vg = ob_cube_002.vertex_groups.new(name='Bone.00')
_vg.add([1, 3], 1.0, 'REPLACE')
_m = ob_cube_002.modifiers.new('Skin', 'SKIN')
_m = ob_cube_002.modifiers.new('Armature', 'ARMATURE')
_m.object = ob_armature_002
_m.use_deform_preserve_volume = True
ob_armature_002.parent = ob_body
ob_armature_002.matrix_parent_inverse = Matrix(((1.0, -0.0, 0.0, -0.0), (-0.0, 1.0, -0.0, 0.0), (0.0, -0.0, 1.0, -2.347), (-0.0, 0.0, -0.0, 1.0)))
ob_armature_002.location = (0.2835, 2.98e-07, 2.353)
ob_armature_002.rotation_euler = (5.565e-08, -0.7854, -3.142)
ob_armature_002.show_in_front = True
ob_empty_002.location = (0.0, 0.0, 0.0)
_c = ob_empty_002.constraints.new('FOLLOW_PATH'); _c.name = 'Follow Path'
_c.target = ob_beziercircle_002
_c.offset = 385.0
ob_beziercircle_002.location = (2.163, 0.0, 0.0)
ob_cube_003.parent = ob_body
ob_cube_003.matrix_parent_inverse = Matrix(((1.0, -0.0, 0.0, -0.0), (-0.0, 1.0, -0.0, 0.0), (0.0, -0.0, 1.0, -2.347), (-0.0, 0.0, -0.0, 1.0)))
ob_cube_003.location = (2.98e-07, -0.2835, 2.353)
ob_cube_003.rotation_euler = (-2.261e-14, -0.7854, -4.712)
_vg = ob_cube_003.vertex_groups.new(name='Bone.01')
_vg.add([0, 2], 1.0, 'REPLACE')
_vg = ob_cube_003.vertex_groups.new(name='Bone.02')
_vg.add([2, 3], 1.0, 'REPLACE')
_vg = ob_cube_003.vertex_groups.new(name='Bone.00')
_vg.add([1, 3], 1.0, 'REPLACE')
_m = ob_cube_003.modifiers.new('Skin', 'SKIN')
_m = ob_cube_003.modifiers.new('Armature', 'ARMATURE')
_m.object = ob_armature_003
_m.use_deform_preserve_volume = True
ob_armature_003.parent = ob_body
ob_armature_003.matrix_parent_inverse = Matrix(((1.0, -0.0, 0.0, -0.0), (-0.0, 1.0, -0.0, 0.0), (0.0, -0.0, 1.0, -2.347), (-0.0, 0.0, -0.0, 1.0)))
ob_armature_003.location = (2.98e-07, -0.2835, 2.353)
ob_armature_003.rotation_euler = (5.565e-08, -0.7854, -4.712)
ob_armature_003.show_in_front = True
ob_empty_003.location = (0.0, 0.0, 0.0)
_c = ob_empty_003.constraints.new('FOLLOW_PATH'); _c.name = 'Follow Path'
_c.target = ob_beziercircle_003
_c.offset = 435.0
ob_beziercircle_003.location = (0.0, -2.163, 0.0)

# ---- collection membership
col_collection.objects.link(ob_cube)
col_collection.objects.link(ob_armature)
col_collection.objects.link(ob_empty)
col_collection.objects.link(ob_body)
col_collection.objects.link(ob_icosphere)
col_collection.objects.link(ob_beziercircle)
col_collection.objects.link(ob_cube_001)
col_collection.objects.link(ob_armature_001)
col_collection.objects.link(ob_empty_001)
col_collection.objects.link(ob_beziercircle_001)
col_collection.objects.link(ob_cube_002)
col_collection.objects.link(ob_armature_002)
col_collection.objects.link(ob_empty_002)
col_collection.objects.link(ob_beziercircle_002)
col_collection.objects.link(ob_cube_003)
col_collection.objects.link(ob_armature_003)
col_collection.objects.link(ob_empty_003)
col_collection.objects.link(ob_beziercircle_003)

# ---- scene / render settings (as saved in the file)
scene.frame_start = 1; scene.frame_end = 250; scene.frame_set(97)
scene.render.engine = 'BLENDER_EEVEE_NEXT'
scene.cycles.sampling_pattern = 'TABULATED_SOBOL'
scene.view_settings.view_transform = 'Filmic'
bpy.context.view_layer.update()

# ---- added for rendering (the .blend has no active camera and no usable light): camera, sun
cam_auto = bpy.data.cameras.new('AutoCamera')
cam_auto.lens = 50.0
cam_auto.sensor_width = 36.0
cam_auto.clip_end = 1000.0
ob_auto_camera = bpy.data.objects.new('AutoCamera', cam_auto)
scene.collection.objects.link(ob_auto_camera)
ob_auto_camera.location = (10.3559, -12.4271, 9.56571)
ob_auto_camera.rotation_euler = (1.09748, -7.21219e-08, 0.694738)
scene.camera = ob_auto_camera
light_auto_sun = bpy.data.lights.new('AutoSun', 'SUN')
light_auto_sun.energy = 3.0
light_auto_sun.angle = 0.0523599
ob_auto_sun = bpy.data.objects.new('AutoSun', light_auto_sun)
scene.collection.objects.link(ob_auto_sun)
ob_auto_sun.rotation_euler = (0.872665, 0.174533, 0.523599)
bpy.context.view_layer.update()
